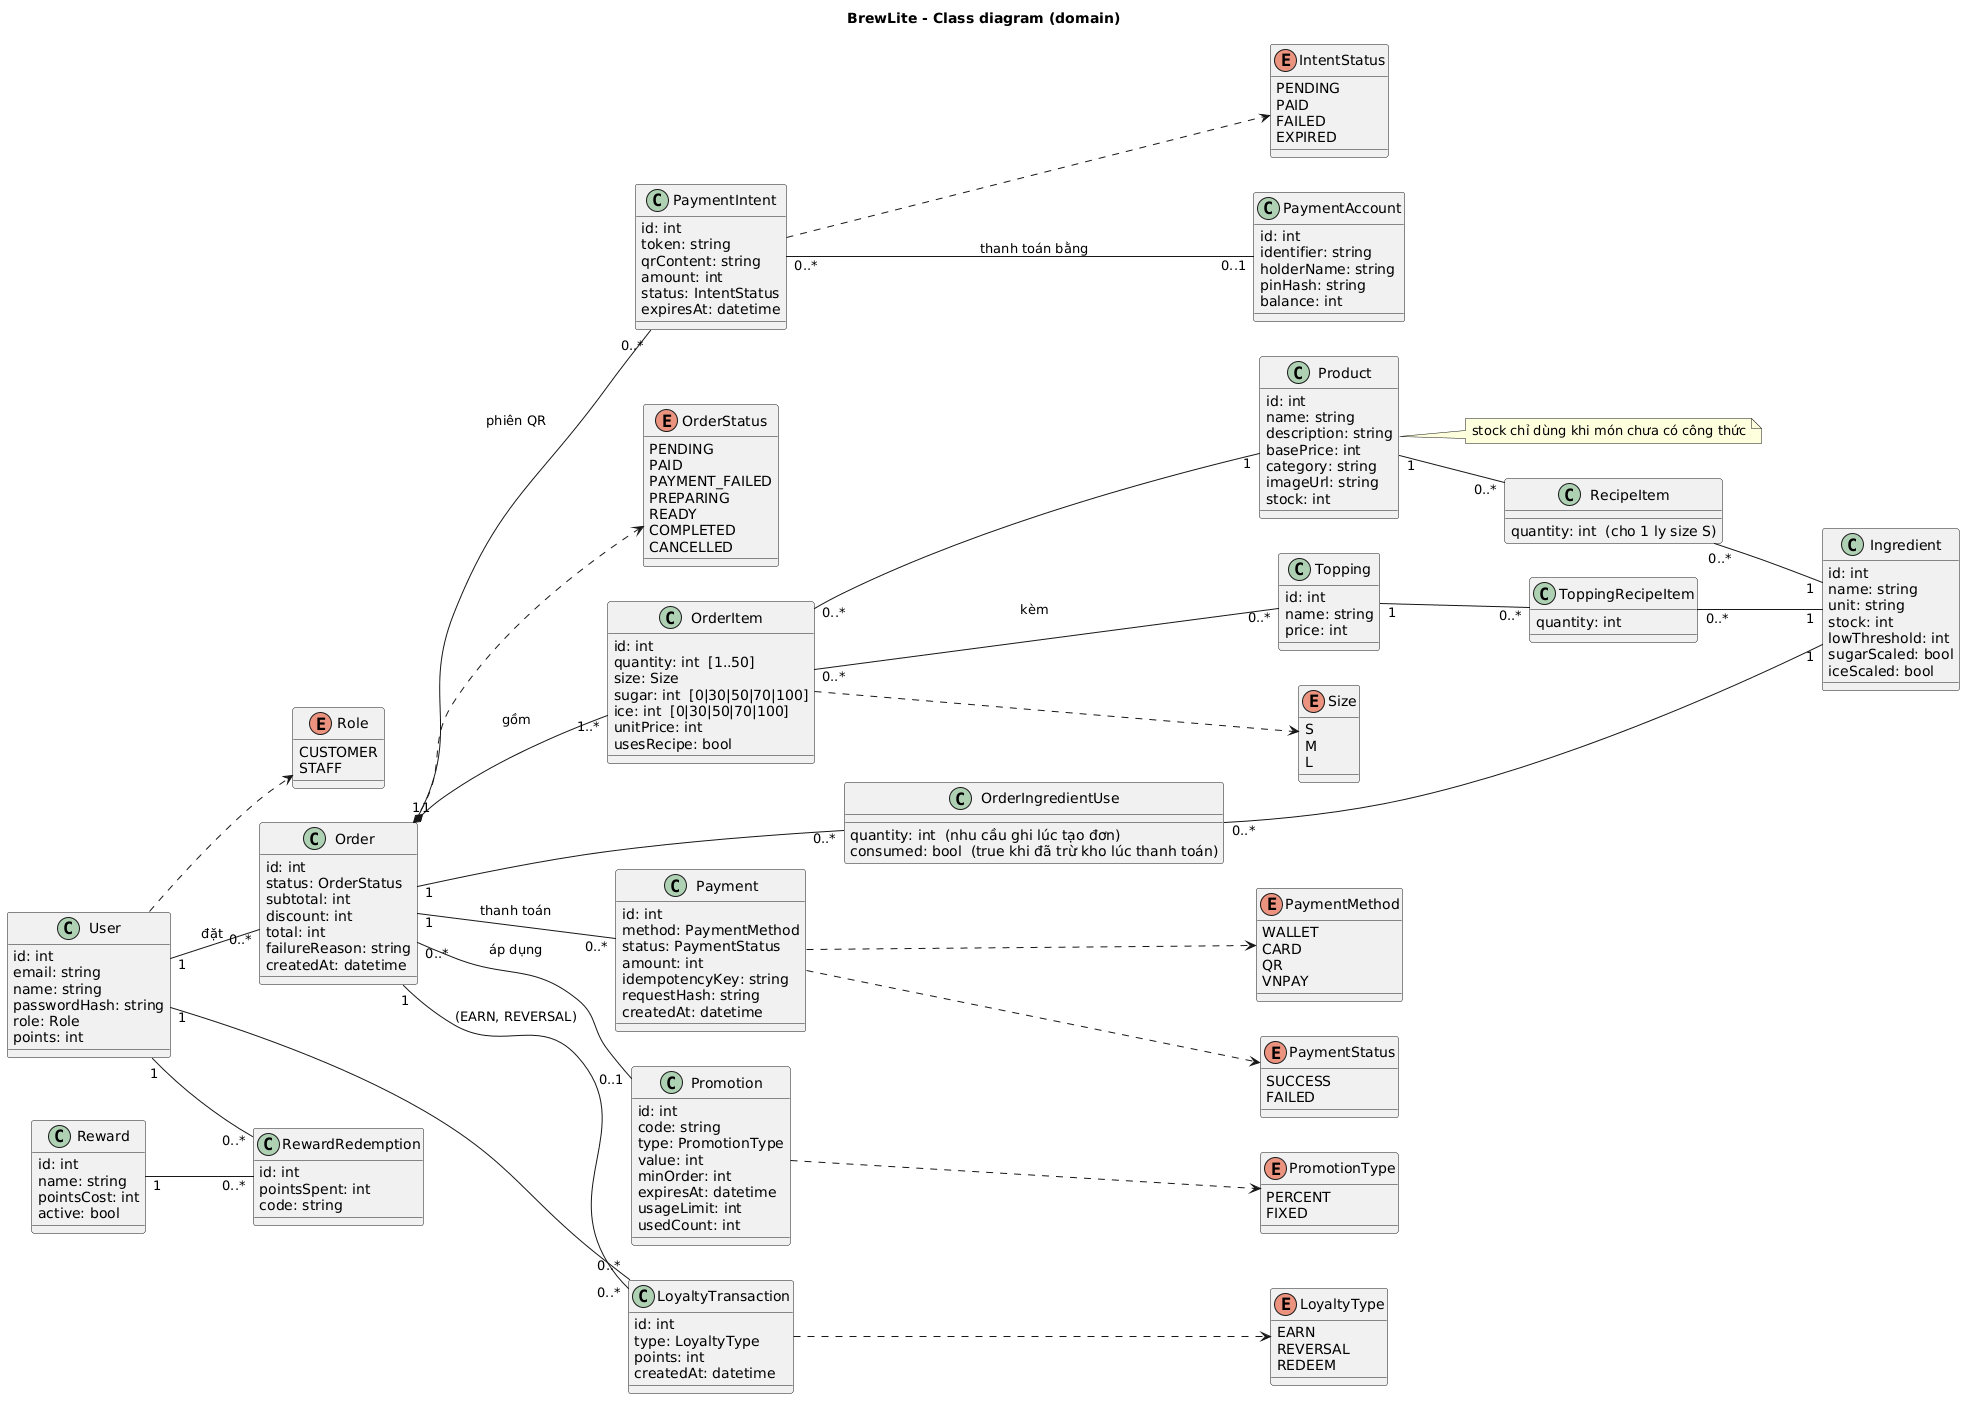

The diagram above was rendered by PlantUML. Its source (embedded in the PNG):
@startuml
title BrewLite - Class diagram (domain)
skinparam classAttributeIconSize 0
left to right direction

enum Role {
  CUSTOMER
  STAFF
}
enum OrderStatus {
  PENDING
  PAID
  PAYMENT_FAILED
  PREPARING
  READY
  COMPLETED
  CANCELLED
}
enum Size {
  S
  M
  L
}
enum PaymentMethod {
  WALLET
  CARD
  QR
  VNPAY
}
enum PaymentStatus {
  SUCCESS
  FAILED
}
enum PromotionType {
  PERCENT
  FIXED
}
enum LoyaltyType {
  EARN
  REVERSAL
  REDEEM
}
enum IntentStatus {
  PENDING
  PAID
  FAILED
  EXPIRED
}

class User {
  id: int
  email: string
  name: string
  passwordHash: string
  role: Role
  points: int
}
class Product {
  id: int
  name: string
  description: string
  basePrice: int
  category: string
  imageUrl: string
  stock: int
}
note right of Product : stock chỉ dùng khi món chưa có công thức
class Topping {
  id: int
  name: string
  price: int
}
class Order {
  id: int
  status: OrderStatus
  subtotal: int
  discount: int
  total: int
  failureReason: string
  createdAt: datetime
}
class OrderItem {
  id: int
  quantity: int  [1..50]
  size: Size
  sugar: int  [0|30|50|70|100]
  ice: int  [0|30|50|70|100]
  unitPrice: int
  usesRecipe: bool
}
class Payment {
  id: int
  method: PaymentMethod
  status: PaymentStatus
  amount: int
  idempotencyKey: string
  requestHash: string
  createdAt: datetime
}
class Promotion {
  id: int
  code: string
  type: PromotionType
  value: int
  minOrder: int
  expiresAt: datetime
  usageLimit: int
  usedCount: int
}
class LoyaltyTransaction {
  id: int
  type: LoyaltyType
  points: int
  createdAt: datetime
}
class Ingredient {
  id: int
  name: string
  unit: string
  stock: int
  lowThreshold: int
  sugarScaled: bool
  iceScaled: bool
}
class RecipeItem {
  quantity: int  (cho 1 ly size S)
}
class ToppingRecipeItem {
  quantity: int
}
class OrderIngredientUse {
  quantity: int  (nhu cầu ghi lúc tạo đơn)
  consumed: bool  (true khi đã trừ kho lúc thanh toán)
}
class PaymentAccount {
  id: int
  identifier: string
  holderName: string
  pinHash: string
  balance: int
}
class PaymentIntent {
  id: int
  token: string
  qrContent: string
  amount: int
  status: IntentStatus
  expiresAt: datetime
}
class Reward {
  id: int
  name: string
  pointsCost: int
  active: bool
}
class RewardRedemption {
  id: int
  pointsSpent: int
  code: string
}

User "1" -- "0..*" Order : đặt
User "1" -- "0..*" LoyaltyTransaction
User "1" -- "0..*" RewardRedemption
Order "1" *-- "1..*" OrderItem : gồm
OrderItem "0..*" -- "1" Product
OrderItem "0..*" -- "0..*" Topping : kèm
Order "1" -- "0..*" Payment : thanh toán
Order "0..*" -- "0..1" Promotion : áp dụng
Order "1" -- "0..*" LoyaltyTransaction : (EARN, REVERSAL)
Order "1" -- "0..*" OrderIngredientUse
Order "1" -- "0..*" PaymentIntent : phiên QR
OrderIngredientUse "0..*" -- "1" Ingredient
Product "1" -- "0..*" RecipeItem
Topping "1" -- "0..*" ToppingRecipeItem
RecipeItem "0..*" -- "1" Ingredient
ToppingRecipeItem "0..*" -- "1" Ingredient
PaymentIntent "0..*" -- "0..1" PaymentAccount : thanh toán bằng
Reward "1" -- "0..*" RewardRedemption

User ..> Role
Order ..> OrderStatus
OrderItem ..> Size
Payment ..> PaymentMethod
Payment ..> PaymentStatus
Promotion ..> PromotionType
LoyaltyTransaction ..> LoyaltyType
PaymentIntent ..> IntentStatus
@enduml